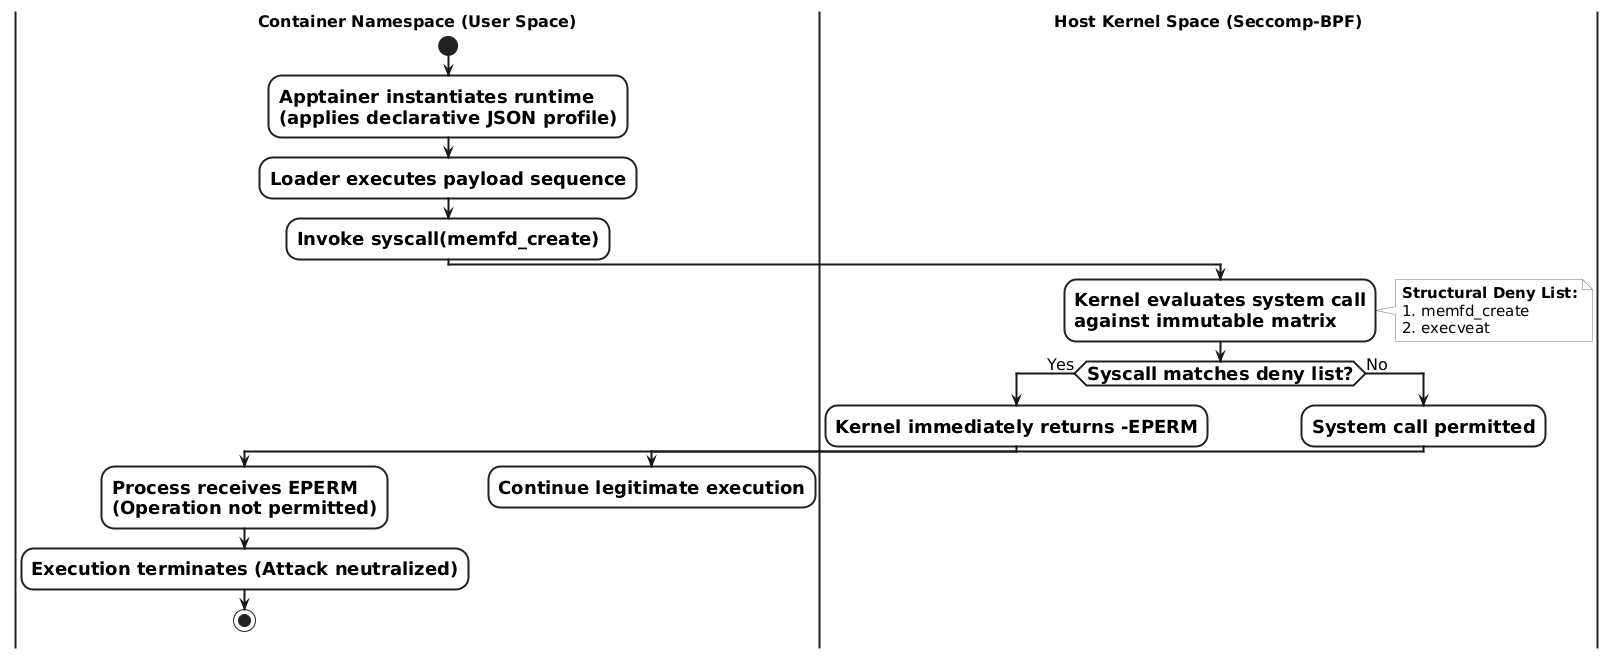

The diagram above was rendered by PlantUML. Its source (embedded in the PNG):
@startuml
skinparam monochrome true
skinparam shadowing false
skinparam defaultFontName "Times New Roman"
skinparam defaultFontSize 16
skinparam linetype ortho
skinparam nodesep 100
skinparam ranksep 100

skinparam activity {
  BorderColor #222222
  BorderThickness 2
  BackgroundColor #FFFFFF
  FontStyle bold
  FontSize 18
}

skinparam note {
  BorderColor #777777
  BackgroundColor #FAFAFA
  FontSize 15
}

skinparam swimlane {
  BorderColor #222222
  BorderThickness 2
  TitleFontSize 16
  TitleFontStyle bold
}

|Container Namespace (User Space)|
start
:Apptainer instantiates runtime\n(applies declarative JSON profile);
:Loader executes payload sequence;
:Invoke syscall(memfd_create);

|Host Kernel Space (Seccomp-BPF)|
:Kernel evaluates system call\nagainst immutable matrix;

note right
  **Structural Deny List:**
  1. memfd_create
  2. execveat
end note

if (Syscall matches deny list?) then (Yes)
  :Kernel immediately returns -EPERM;
  
  |Container Namespace (User Space)|
  :Process receives EPERM\n(Operation not permitted);
  :Execution terminates (Attack neutralized);
  stop
else (No)
  |Host Kernel Space (Seccomp-BPF)|
  :System call permitted;
  
  |Container Namespace (User Space)|
  :Continue legitimate execution;
  detach
endif
@enduml